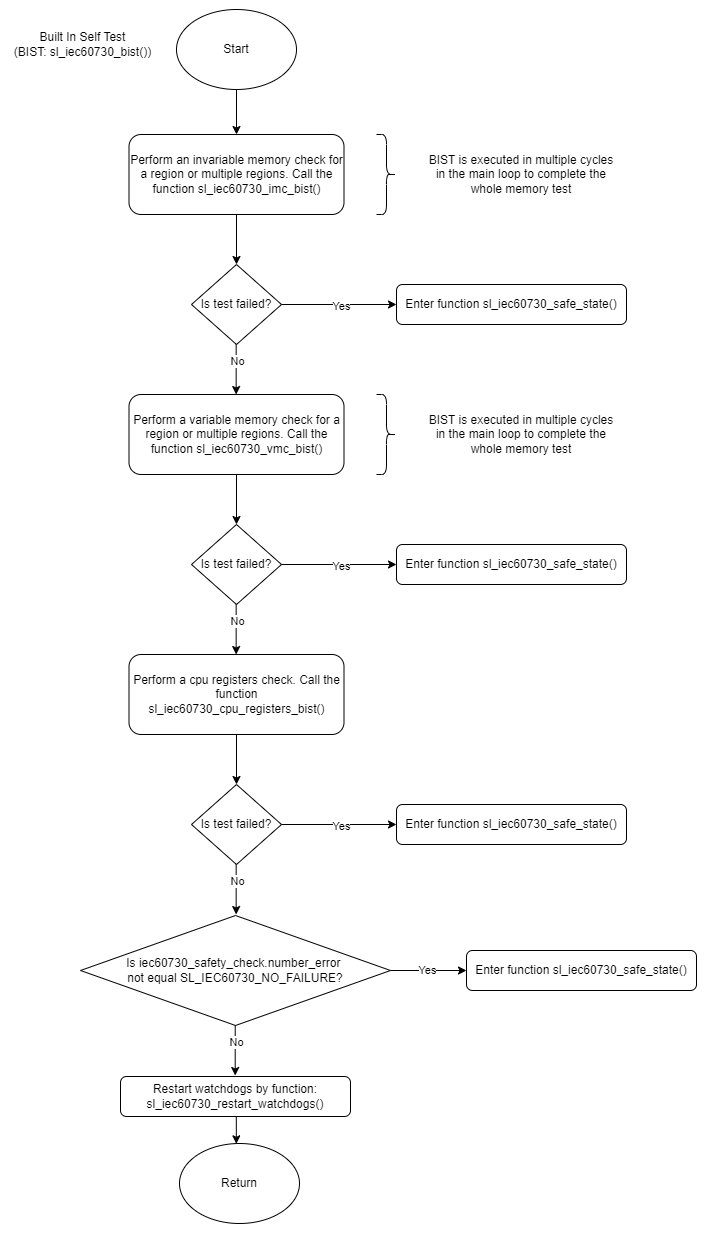

The diagram above was exported from draw.io. Its source (the exported page's mxGraphModel, read from the mxfile embedded in the PNG):
<mxGraphModel dx="683" dy="776" grid="0" gridSize="10" guides="1" tooltips="1" connect="1" arrows="1" fold="1" page="1" pageScale="1" pageWidth="850" pageHeight="1100" math="0" shadow="0">
  <root>
    <mxCell id="0" />
    <mxCell id="1" parent="0" />
    <mxCell id="F77XQ7-2tp07Q4R62VQq-1" value="" style="rounded=0;whiteSpace=wrap;html=1;strokeColor=none;" parent="1" vertex="1">
      <mxGeometry x="104" y="66" width="707" height="1243" as="geometry" />
    </mxCell>
    <mxCell id="S2h9r-8qtMHjhZcbidWu-1" value="Built In Self Test&lt;div&gt;(BIST: sl_iec60730_bist())&lt;/div&gt;" style="text;html=1;align=center;verticalAlign=middle;whiteSpace=wrap;rounded=0;" parent="1" vertex="1">
      <mxGeometry x="112" y="95" width="148.5" height="30" as="geometry" />
    </mxCell>
    <mxCell id="S2h9r-8qtMHjhZcbidWu-2" value="Start" style="ellipse;whiteSpace=wrap;html=1;" parent="1" vertex="1">
      <mxGeometry x="280" y="75" width="120" height="80" as="geometry" />
    </mxCell>
    <mxCell id="S2h9r-8qtMHjhZcbidWu-3" value="" style="endArrow=classic;html=1;rounded=0;exitX=0.5;exitY=1;exitDx=0;exitDy=0;" parent="1" source="S2h9r-8qtMHjhZcbidWu-2" edge="1">
      <mxGeometry width="50" height="50" relative="1" as="geometry">
        <mxPoint x="400" y="430" as="sourcePoint" />
        <mxPoint x="340" y="200" as="targetPoint" />
      </mxGeometry>
    </mxCell>
    <mxCell id="S2h9r-8qtMHjhZcbidWu-4" value="Perform an invariable memory check for a region or multiple regions. Call the function sl_iec60730_imc_bist()" style="rounded=1;whiteSpace=wrap;html=1;" parent="1" vertex="1">
      <mxGeometry x="232.5" y="200" width="215" height="80" as="geometry" />
    </mxCell>
    <mxCell id="S2h9r-8qtMHjhZcbidWu-12" value="Perform a variable memory check for a region or multiple regions. Call the function sl_iec60730_vmc_bist()" style="rounded=1;whiteSpace=wrap;html=1;" parent="1" vertex="1">
      <mxGeometry x="232.5" y="460" width="215" height="80" as="geometry" />
    </mxCell>
    <mxCell id="S2h9r-8qtMHjhZcbidWu-15" value="" style="group" parent="1" vertex="1" connectable="0">
      <mxGeometry x="480" y="200" width="240" height="80" as="geometry" />
    </mxCell>
    <mxCell id="S2h9r-8qtMHjhZcbidWu-5" value="" style="shape=curlyBracket;whiteSpace=wrap;html=1;rounded=1;flipH=1;labelPosition=right;verticalLabelPosition=middle;align=left;verticalAlign=middle;" parent="S2h9r-8qtMHjhZcbidWu-15" vertex="1">
      <mxGeometry width="20" height="80" as="geometry" />
    </mxCell>
    <mxCell id="S2h9r-8qtMHjhZcbidWu-6" value="BIST is executed in multiple cycles in the main loop to complete the whole memory test" style="text;html=1;align=center;verticalAlign=middle;whiteSpace=wrap;rounded=0;" parent="S2h9r-8qtMHjhZcbidWu-15" vertex="1">
      <mxGeometry x="50" y="25" width="190" height="30" as="geometry" />
    </mxCell>
    <mxCell id="S2h9r-8qtMHjhZcbidWu-16" value="" style="group" parent="1" vertex="1" connectable="0">
      <mxGeometry x="480" y="460" width="240" height="80" as="geometry" />
    </mxCell>
    <mxCell id="S2h9r-8qtMHjhZcbidWu-17" value="" style="shape=curlyBracket;whiteSpace=wrap;html=1;rounded=1;flipH=1;labelPosition=right;verticalLabelPosition=middle;align=left;verticalAlign=middle;" parent="S2h9r-8qtMHjhZcbidWu-16" vertex="1">
      <mxGeometry width="20" height="80" as="geometry" />
    </mxCell>
    <mxCell id="S2h9r-8qtMHjhZcbidWu-18" value="BIST is executed in multiple cycles in the main loop to complete the whole memory test" style="text;html=1;align=center;verticalAlign=middle;whiteSpace=wrap;rounded=0;" parent="S2h9r-8qtMHjhZcbidWu-16" vertex="1">
      <mxGeometry x="50" y="25" width="190" height="30" as="geometry" />
    </mxCell>
    <mxCell id="S2h9r-8qtMHjhZcbidWu-19" value="" style="group" parent="1" vertex="1" connectable="0">
      <mxGeometry x="295" y="330" width="435" height="130" as="geometry" />
    </mxCell>
    <mxCell id="S2h9r-8qtMHjhZcbidWu-7" value="Is test failed?" style="rhombus;whiteSpace=wrap;html=1;" parent="S2h9r-8qtMHjhZcbidWu-19" vertex="1">
      <mxGeometry width="90" height="80" as="geometry" />
    </mxCell>
    <mxCell id="S2h9r-8qtMHjhZcbidWu-8" value="" style="endArrow=classic;html=1;rounded=0;entryX=0.5;entryY=0;entryDx=0;entryDy=0;exitX=0.5;exitY=1;exitDx=0;exitDy=0;" parent="S2h9r-8qtMHjhZcbidWu-19" source="S2h9r-8qtMHjhZcbidWu-4" target="S2h9r-8qtMHjhZcbidWu-7" edge="1">
      <mxGeometry width="50" height="50" relative="1" as="geometry">
        <mxPoint x="45" y="-50" as="sourcePoint" />
        <mxPoint x="44.80000000000001" y="-5" as="targetPoint" />
      </mxGeometry>
    </mxCell>
    <mxCell id="S2h9r-8qtMHjhZcbidWu-9" value="" style="endArrow=classic;html=1;rounded=0;exitX=1;exitY=0.5;exitDx=0;exitDy=0;" parent="S2h9r-8qtMHjhZcbidWu-19" source="S2h9r-8qtMHjhZcbidWu-7" edge="1">
      <mxGeometry width="50" height="50" relative="1" as="geometry">
        <mxPoint x="125" y="40" as="sourcePoint" />
        <mxPoint x="205" y="40" as="targetPoint" />
      </mxGeometry>
    </mxCell>
    <mxCell id="S2h9r-8qtMHjhZcbidWu-10" value="Yes" style="edgeLabel;html=1;align=center;verticalAlign=middle;resizable=0;points=[];" parent="S2h9r-8qtMHjhZcbidWu-9" vertex="1" connectable="0">
      <mxGeometry x="0.0243" y="-1" relative="1" as="geometry">
        <mxPoint as="offset" />
      </mxGeometry>
    </mxCell>
    <mxCell id="S2h9r-8qtMHjhZcbidWu-11" value="Enter function sl_iec60730_safe_state()" style="rounded=1;whiteSpace=wrap;html=1;" parent="S2h9r-8qtMHjhZcbidWu-19" vertex="1">
      <mxGeometry x="205" y="20" width="230" height="40" as="geometry" />
    </mxCell>
    <mxCell id="S2h9r-8qtMHjhZcbidWu-13" value="" style="endArrow=classic;html=1;rounded=0;entryX=0.5;entryY=0;entryDx=0;entryDy=0;exitX=0.5;exitY=1;exitDx=0;exitDy=0;" parent="S2h9r-8qtMHjhZcbidWu-19" edge="1">
      <mxGeometry width="50" height="50" relative="1" as="geometry">
        <mxPoint x="44.660000000000025" y="80" as="sourcePoint" />
        <mxPoint x="44.660000000000025" y="130" as="targetPoint" />
      </mxGeometry>
    </mxCell>
    <mxCell id="S2h9r-8qtMHjhZcbidWu-14" value="No" style="edgeLabel;html=1;align=center;verticalAlign=middle;resizable=0;points=[];" parent="S2h9r-8qtMHjhZcbidWu-13" vertex="1" connectable="0">
      <mxGeometry x="-0.371" y="1" relative="1" as="geometry">
        <mxPoint as="offset" />
      </mxGeometry>
    </mxCell>
    <mxCell id="S2h9r-8qtMHjhZcbidWu-20" value="" style="group" parent="1" vertex="1" connectable="0">
      <mxGeometry x="295" y="590" width="435" height="130" as="geometry" />
    </mxCell>
    <mxCell id="S2h9r-8qtMHjhZcbidWu-21" value="Is test failed?" style="rhombus;whiteSpace=wrap;html=1;" parent="S2h9r-8qtMHjhZcbidWu-20" vertex="1">
      <mxGeometry width="90" height="80" as="geometry" />
    </mxCell>
    <mxCell id="S2h9r-8qtMHjhZcbidWu-22" value="" style="endArrow=classic;html=1;rounded=0;entryX=0.5;entryY=0;entryDx=0;entryDy=0;exitX=0.5;exitY=1;exitDx=0;exitDy=0;" parent="S2h9r-8qtMHjhZcbidWu-20" target="S2h9r-8qtMHjhZcbidWu-21" edge="1">
      <mxGeometry width="50" height="50" relative="1" as="geometry">
        <mxPoint x="45" y="-50" as="sourcePoint" />
        <mxPoint x="44.80000000000001" y="-5" as="targetPoint" />
      </mxGeometry>
    </mxCell>
    <mxCell id="S2h9r-8qtMHjhZcbidWu-23" value="" style="endArrow=classic;html=1;rounded=0;exitX=1;exitY=0.5;exitDx=0;exitDy=0;" parent="S2h9r-8qtMHjhZcbidWu-20" source="S2h9r-8qtMHjhZcbidWu-21" edge="1">
      <mxGeometry width="50" height="50" relative="1" as="geometry">
        <mxPoint x="125" y="40" as="sourcePoint" />
        <mxPoint x="205" y="40" as="targetPoint" />
      </mxGeometry>
    </mxCell>
    <mxCell id="S2h9r-8qtMHjhZcbidWu-24" value="Yes" style="edgeLabel;html=1;align=center;verticalAlign=middle;resizable=0;points=[];" parent="S2h9r-8qtMHjhZcbidWu-23" vertex="1" connectable="0">
      <mxGeometry x="0.0243" y="-1" relative="1" as="geometry">
        <mxPoint as="offset" />
      </mxGeometry>
    </mxCell>
    <mxCell id="S2h9r-8qtMHjhZcbidWu-25" value="Enter function sl_iec60730_safe_state()" style="rounded=1;whiteSpace=wrap;html=1;" parent="S2h9r-8qtMHjhZcbidWu-20" vertex="1">
      <mxGeometry x="205" y="20" width="230" height="40" as="geometry" />
    </mxCell>
    <mxCell id="S2h9r-8qtMHjhZcbidWu-26" value="" style="endArrow=classic;html=1;rounded=0;entryX=0.5;entryY=0;entryDx=0;entryDy=0;exitX=0.5;exitY=1;exitDx=0;exitDy=0;" parent="S2h9r-8qtMHjhZcbidWu-20" edge="1">
      <mxGeometry width="50" height="50" relative="1" as="geometry">
        <mxPoint x="44.660000000000025" y="80" as="sourcePoint" />
        <mxPoint x="44.660000000000025" y="130" as="targetPoint" />
      </mxGeometry>
    </mxCell>
    <mxCell id="S2h9r-8qtMHjhZcbidWu-27" value="No" style="edgeLabel;html=1;align=center;verticalAlign=middle;resizable=0;points=[];" parent="S2h9r-8qtMHjhZcbidWu-26" vertex="1" connectable="0">
      <mxGeometry x="-0.371" y="1" relative="1" as="geometry">
        <mxPoint as="offset" />
      </mxGeometry>
    </mxCell>
    <mxCell id="S2h9r-8qtMHjhZcbidWu-28" value="Perform a cpu registers check. Call the function sl_iec60730_cpu_registers_bist()" style="rounded=1;whiteSpace=wrap;html=1;" parent="1" vertex="1">
      <mxGeometry x="232.5" y="720" width="215" height="80" as="geometry" />
    </mxCell>
    <mxCell id="S2h9r-8qtMHjhZcbidWu-29" value="" style="group" parent="1" vertex="1" connectable="0">
      <mxGeometry x="295" y="850" width="435" height="130" as="geometry" />
    </mxCell>
    <mxCell id="S2h9r-8qtMHjhZcbidWu-30" value="Is test failed?" style="rhombus;whiteSpace=wrap;html=1;" parent="S2h9r-8qtMHjhZcbidWu-29" vertex="1">
      <mxGeometry width="90" height="80" as="geometry" />
    </mxCell>
    <mxCell id="S2h9r-8qtMHjhZcbidWu-31" value="" style="endArrow=classic;html=1;rounded=0;entryX=0.5;entryY=0;entryDx=0;entryDy=0;exitX=0.5;exitY=1;exitDx=0;exitDy=0;" parent="S2h9r-8qtMHjhZcbidWu-29" target="S2h9r-8qtMHjhZcbidWu-30" edge="1">
      <mxGeometry width="50" height="50" relative="1" as="geometry">
        <mxPoint x="45" y="-50" as="sourcePoint" />
        <mxPoint x="44.80000000000001" y="-5" as="targetPoint" />
      </mxGeometry>
    </mxCell>
    <mxCell id="S2h9r-8qtMHjhZcbidWu-32" value="" style="endArrow=classic;html=1;rounded=0;exitX=1;exitY=0.5;exitDx=0;exitDy=0;" parent="S2h9r-8qtMHjhZcbidWu-29" source="S2h9r-8qtMHjhZcbidWu-30" edge="1">
      <mxGeometry width="50" height="50" relative="1" as="geometry">
        <mxPoint x="125" y="40" as="sourcePoint" />
        <mxPoint x="205" y="40" as="targetPoint" />
      </mxGeometry>
    </mxCell>
    <mxCell id="S2h9r-8qtMHjhZcbidWu-33" value="Yes" style="edgeLabel;html=1;align=center;verticalAlign=middle;resizable=0;points=[];" parent="S2h9r-8qtMHjhZcbidWu-32" vertex="1" connectable="0">
      <mxGeometry x="0.0243" y="-1" relative="1" as="geometry">
        <mxPoint as="offset" />
      </mxGeometry>
    </mxCell>
    <mxCell id="S2h9r-8qtMHjhZcbidWu-34" value="Enter function sl_iec60730_safe_state()" style="rounded=1;whiteSpace=wrap;html=1;" parent="S2h9r-8qtMHjhZcbidWu-29" vertex="1">
      <mxGeometry x="205" y="20" width="230" height="40" as="geometry" />
    </mxCell>
    <mxCell id="S2h9r-8qtMHjhZcbidWu-35" value="" style="endArrow=classic;html=1;rounded=0;entryX=0.5;entryY=0;entryDx=0;entryDy=0;exitX=0.5;exitY=1;exitDx=0;exitDy=0;" parent="S2h9r-8qtMHjhZcbidWu-29" edge="1">
      <mxGeometry width="50" height="50" relative="1" as="geometry">
        <mxPoint x="44.660000000000025" y="80" as="sourcePoint" />
        <mxPoint x="44.660000000000025" y="130" as="targetPoint" />
      </mxGeometry>
    </mxCell>
    <mxCell id="S2h9r-8qtMHjhZcbidWu-36" value="No" style="edgeLabel;html=1;align=center;verticalAlign=middle;resizable=0;points=[];" parent="S2h9r-8qtMHjhZcbidWu-35" vertex="1" connectable="0">
      <mxGeometry x="-0.371" y="1" relative="1" as="geometry">
        <mxPoint as="offset" />
      </mxGeometry>
    </mxCell>
    <mxCell id="S2h9r-8qtMHjhZcbidWu-38" value="Is iec60730_safety_check.number_error&amp;nbsp;&lt;div&gt;not equal SL_IEC60730_NO_FAILURE?&lt;/div&gt;" style="rhombus;whiteSpace=wrap;html=1;" parent="1" vertex="1">
      <mxGeometry x="184" y="981" width="310" height="110" as="geometry" />
    </mxCell>
    <mxCell id="S2h9r-8qtMHjhZcbidWu-40" value="" style="endArrow=classic;html=1;rounded=0;exitX=1;exitY=0.5;exitDx=0;exitDy=0;entryX=0;entryY=0.5;entryDx=0;entryDy=0;" parent="1" source="S2h9r-8qtMHjhZcbidWu-38" target="S2h9r-8qtMHjhZcbidWu-42" edge="1">
      <mxGeometry width="50" height="50" relative="1" as="geometry">
        <mxPoint x="420" y="1020" as="sourcePoint" />
        <mxPoint x="500" y="1020" as="targetPoint" />
      </mxGeometry>
    </mxCell>
    <mxCell id="S2h9r-8qtMHjhZcbidWu-48" value="Yes" style="edgeLabel;html=1;align=center;verticalAlign=middle;resizable=0;points=[];" parent="S2h9r-8qtMHjhZcbidWu-40" vertex="1" connectable="0">
      <mxGeometry x="-0.0489" y="1" relative="1" as="geometry">
        <mxPoint as="offset" />
      </mxGeometry>
    </mxCell>
    <mxCell id="S2h9r-8qtMHjhZcbidWu-42" value="Enter function sl_iec60730_safe_state()" style="rounded=1;whiteSpace=wrap;html=1;" parent="1" vertex="1">
      <mxGeometry x="570" y="1016" width="230" height="40" as="geometry" />
    </mxCell>
    <mxCell id="S2h9r-8qtMHjhZcbidWu-43" value="" style="endArrow=classic;html=1;rounded=0;entryX=0.5;entryY=0;entryDx=0;entryDy=0;exitX=0.5;exitY=1;exitDx=0;exitDy=0;" parent="1" edge="1">
      <mxGeometry width="50" height="50" relative="1" as="geometry">
        <mxPoint x="338.71000000000004" y="1091" as="sourcePoint" />
        <mxPoint x="338.71000000000004" y="1141" as="targetPoint" />
      </mxGeometry>
    </mxCell>
    <mxCell id="S2h9r-8qtMHjhZcbidWu-44" value="No" style="edgeLabel;html=1;align=center;verticalAlign=middle;resizable=0;points=[];" parent="S2h9r-8qtMHjhZcbidWu-43" vertex="1" connectable="0">
      <mxGeometry x="-0.371" y="1" relative="1" as="geometry">
        <mxPoint as="offset" />
      </mxGeometry>
    </mxCell>
    <mxCell id="S2h9r-8qtMHjhZcbidWu-49" value="Restart watchdogs by function: sl_iec60730_restart_watchdogs()" style="rounded=1;whiteSpace=wrap;html=1;" parent="1" vertex="1">
      <mxGeometry x="224" y="1142" width="230" height="40" as="geometry" />
    </mxCell>
    <mxCell id="S2h9r-8qtMHjhZcbidWu-50" value="Return" style="ellipse;whiteSpace=wrap;html=1;" parent="1" vertex="1">
      <mxGeometry x="283" y="1209" width="120" height="80" as="geometry" />
    </mxCell>
    <mxCell id="S2h9r-8qtMHjhZcbidWu-54" style="edgeStyle=orthogonalEdgeStyle;rounded=0;orthogonalLoop=1;jettySize=auto;html=1;exitX=0.5;exitY=1;exitDx=0;exitDy=0;entryX=0.481;entryY=0.004;entryDx=0;entryDy=0;entryPerimeter=0;" parent="1" edge="1">
      <mxGeometry relative="1" as="geometry">
        <mxPoint x="338.12000000000006" y="1182" as="sourcePoint" />
        <mxPoint x="339.84000000000003" y="1209.32" as="targetPoint" />
      </mxGeometry>
    </mxCell>
  </root>
</mxGraphModel>